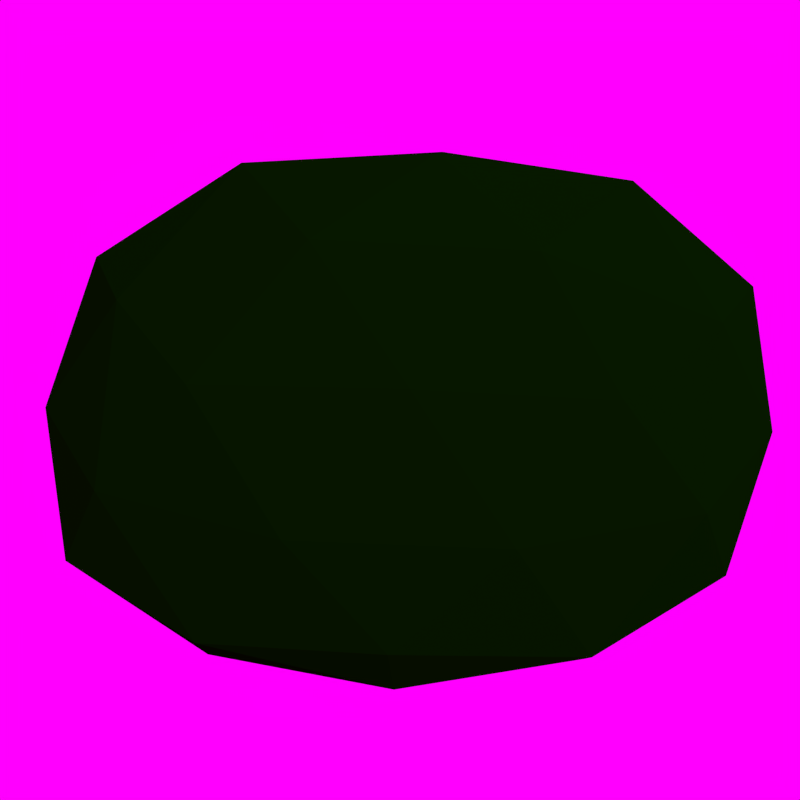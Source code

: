 # Source: emerald.blend  (saved by Blender 2.64.0; exported with 4.5.12 LTS)
import bpy
from mathutils import Matrix  # noqa: F401  (used for matrix-valued properties, if any)

bpy.ops.wm.read_factory_settings(use_empty=True)
scene = bpy.context.scene
scene.name = 'Scene'

# ---- collections
col_collection_1 = bpy.data.collections.new('Collection 1'); scene.collection.children.link(col_collection_1)

# ---- materials (node trees are filled in below, after node groups)
mat_material_001 = bpy.data.materials.new('Material.001')
mat_material_001.alpha_threshold = 0.0
mat_material_001.use_transparent_shadow = False
mat_material_001.diffuse_color = (0.001356, 0.01599, 0.0, 1.0)
mat_material_001.specular_color = (0.09754, 0.5926, 0.0)
mat_material_001.roughness = 0.5
mat_material_001.specular_intensity = 0.4065
mat_material_001.line_color = (0.0, 0.0, 0.0, 1.0)
mat_material_002 = bpy.data.materials.new('Material.002')
mat_material_002.alpha_threshold = 0.0
mat_material_002.use_transparent_shadow = False
mat_material_002.diffuse_color = (0.004853, 0.1733, 0.0, 1.0)
mat_material_002.roughness = 0.5
mat_material_002.specular_intensity = 0.0303
mat_material_002.line_color = (0.0, 0.0, 0.0, 1.0)

# ---- material node trees

# ---- world
world_world = bpy.data.worlds.new('World'); scene.world = world_world
world_world.color = (1.0, 0.0, 1.0)
world_world.use_sun_shadow = False
world_world.sun_shadow_jitter_overblur = 0.0
world_world.cycles.sampling_method = 'MANUAL'
world_world.cycles.sample_map_resolution = 256

# ---- cameras
cam_camera_001 = bpy.data.cameras.new('Camera.001')
cam_camera_001.clip_end = 100.0
cam_camera_001.lens = 35.0
cam_camera_001.sensor_width = 32.0
cam_camera_001.sensor_height = 18.0
cam_camera_001.dof.focus_distance = 0.0
cam_camera_001.dof.aperture_fstop = 128.0

# ---- lights
light_hemi = bpy.data.lights.new('Hemi', 'SUN')
light_hemi.transmission_factor = 0.0
light_hemi.angle = 1.571
light_hemi.energy = 2.0
light_hemi.shadow_buffer_clip_start = 0.5
light_hemi.shadow_soft_size = 1.0
light_hemi.shadow_cascade_max_distance = 1000.0
light_hemi.cycles.use_multiple_importance_sampling = False

# ---- meshes
me_icosphere_002 = bpy.data.meshes.new('Icosphere.002')
me_icosphere_002.from_pydata([(-0.3578, -0.7238, 0.7061), (-0.1664, -0.7177, 1.478), (-0.3158, 0.7743, 0.8763), (-0.25, 0.749, -0.5002), (-0.05983, -0.7588, -0.7491), (-0.008152, -1.665, 0.4737), (0.05983, 0.7588, 0.7491), (0.008152, 1.665, -0.4737), (0.1664, 0.7177, -1.478), (0.3158, -0.7743, -0.8763), (0.25, -0.749, 0.5002), (0.3578, 0.7238, -0.7061), (-0.2947, -0.7484, 1.209), (-0.2804, 0.05994, 1.387), (-0.4077, 0.06962, 0.8818), (-0.2037, -1.33, 0.6088), (-0.09071, -1.315, 1.077), (-0.3434, 0.8524, 0.2379), (-0.3894, 0.01867, 0.1023), (-0.2015, -0.02723, -0.7218), (-0.2643, -0.8081, -0.06366), (-0.03748, -1.41, -0.1815), (0.1473, -1.365, 0.5091), (0.05343, -0.7751, 1.147), (-0.05497, 0.03779, 1.347), (-0.1435, 0.852, 0.9168), (-0.1899, 1.451, 0.2578), (-0.1473, 1.365, -0.5091), (-0.05343, 0.7751, -1.147), (0.05497, -0.03779, -1.347), (0.1435, -0.852, -0.9168), (0.1899, -1.451, -0.2578), (0.2015, 0.02723, 0.7218), (0.03748, 1.41, 0.1815), (0.09071, 1.315, -1.077), (0.2804, -0.05994, -1.387), (0.3434, -0.8524, -0.2379), (0.3894, -0.01867, -0.1023), (0.2643, 0.8081, 0.06366), (0.2037, 1.33, -0.6088), (0.2947, 0.7484, -1.209), (0.4077, -0.06962, -0.8818)], [], [(0, 12, 14), (1, 12, 16), (0, 14, 18), (0, 18, 20), (0, 20, 15), (1, 16, 23), (2, 13, 25), (3, 17, 27), (4, 19, 29), (5, 21, 31), (1, 23, 24), (2, 25, 26), (3, 27, 28), (4, 29, 30), (5, 31, 22), (6, 32, 38), (7, 33, 39), (8, 34, 40), (9, 35, 41), (10, 36, 37), (14, 13, 2), (14, 12, 13), (12, 1, 13), (16, 15, 5), (16, 12, 15), (12, 0, 15), (18, 17, 3), (18, 14, 17), (14, 2, 17), (20, 19, 4), (20, 18, 19), (18, 3, 19), (15, 21, 5), (15, 20, 21), (20, 4, 21), (23, 22, 10), (23, 16, 22), (16, 5, 22), (25, 24, 6), (25, 13, 24), (13, 1, 24), (27, 26, 7), (27, 17, 26), (17, 2, 26), (29, 28, 8), (29, 19, 28), (19, 3, 28), (31, 30, 9), (31, 21, 30), (21, 4, 30), (24, 32, 6), (24, 23, 32), (23, 10, 32), (26, 33, 7), (26, 25, 33), (25, 6, 33), (28, 34, 8), (28, 27, 34), (27, 7, 34), (30, 35, 9), (30, 29, 35), (29, 8, 35), (22, 36, 10), (22, 31, 36), (31, 9, 36), (38, 37, 11), (38, 32, 37), (32, 10, 37), (39, 38, 11), (39, 33, 38), (33, 6, 38), (40, 39, 11), (40, 34, 39), (34, 7, 39), (41, 40, 11), (41, 35, 40), (35, 8, 40), (37, 41, 11), (37, 36, 41), (36, 9, 41)])
me_icosphere_002.materials.append(mat_material_001)
me_icosphere_002.use_remesh_preserve_volume = False
me_icosphere_002.use_remesh_preserve_attributes = False
me_icosphere_002.use_mirror_vertex_groups = False
me_icosphere_002.update()
me_icosphere_001 = bpy.data.meshes.new('Icosphere.001')
me_icosphere_001.from_pydata([(-0.3578, -0.7238, 0.7061), (-0.1664, -0.7177, 1.478), (-0.3158, 0.7743, 0.8763), (-0.25, 0.749, -0.5002), (-0.05983, -0.7588, -0.7491), (-0.008152, -1.665, 0.4737), (0.008152, 1.665, -0.4737), (0.1664, 0.7177, -1.478), (0.3158, -0.7743, -0.8763), (-0.2947, -0.7484, 1.209), (-0.2804, 0.05994, 1.387), (-0.4077, 0.06962, 0.8818), (-0.2037, -1.33, 0.6088), (-0.09071, -1.315, 1.077), (-0.3434, 0.8524, 0.2379), (-0.3894, 0.01867, 0.1023), (-0.2015, -0.02723, -0.7218), (-0.2643, -0.8081, -0.06366), (-0.03748, -1.41, -0.1815), (-0.05497, 0.03779, 1.347), (-0.1435, 0.852, 0.9168), (-0.1899, 1.451, 0.2578), (-0.1473, 1.365, -0.5091), (-0.05343, 0.7751, -1.147), (0.05497, -0.03779, -1.347), (0.1435, -0.852, -0.9168), (0.1899, -1.451, -0.2578), (0.09071, 1.315, -1.077), (0.2804, -0.05994, -1.387)], [], [(0, 9, 11), (1, 9, 13), (0, 11, 15), (0, 15, 17), (0, 17, 12), (2, 10, 20), (3, 14, 22), (4, 16, 24), (5, 18, 26), (2, 20, 21), (3, 22, 23), (4, 24, 25), (11, 10, 2), (11, 9, 10), (9, 1, 10), (13, 12, 5), (13, 9, 12), (9, 0, 12), (15, 14, 3), (15, 11, 14), (11, 2, 14), (17, 16, 4), (17, 15, 16), (15, 3, 16), (12, 18, 5), (12, 17, 18), (17, 4, 18), (20, 10, 19), (10, 1, 19), (22, 21, 6), (22, 14, 21), (14, 2, 21), (24, 23, 7), (24, 16, 23), (16, 3, 23), (26, 18, 25), (18, 4, 25), (23, 27, 7), (23, 22, 27), (22, 6, 27), (25, 28, 8), (25, 24, 28), (24, 7, 28)])
me_icosphere_001.materials.append(mat_material_002)
me_icosphere_001.use_remesh_preserve_volume = False
me_icosphere_001.use_remesh_preserve_attributes = False
me_icosphere_001.use_mirror_vertex_groups = False
me_icosphere_001.update()

# ---- objects
ob_icosphere_000 = bpy.data.objects.new('Icosphere.000', me_icosphere_002)
ob_icosphere_001 = bpy.data.objects.new('Icosphere.001', me_icosphere_001)
ob_hemi = bpy.data.objects.new('Hemi', light_hemi)
ob_camera = bpy.data.objects.new('Camera', cam_camera_001)

# ---- transforms, parenting, visibility, modifiers, constraints
ob_icosphere_000.location = (0.08572, -0.09314, 0.4186)
ob_icosphere_000.rotation_euler = (0.7593, -1.447, 1.47)
ob_icosphere_000.lineart.crease_threshold = 0.0
ob_icosphere_001.location = (0.08572, -0.09314, 0.4186)
ob_icosphere_001.rotation_euler = (0.7593, -1.447, 1.47)
ob_icosphere_001.lineart.crease_threshold = 0.0
ob_hemi.location = (3.62, 1.928, 2.457)
ob_hemi.rotation_euler = (-0.5498, 0.4693, -0.2327)
ob_hemi.lineart.crease_threshold = 0.0
ob_camera.location = (0.0, 0.0, 4.502)
ob_camera.lineart.crease_threshold = 0.0

# ---- collection membership
col_collection_1.objects.link(ob_icosphere_000)
col_collection_1.objects.link(ob_icosphere_001)
col_collection_1.objects.link(ob_hemi)
col_collection_1.objects.link(ob_camera)

# ---- scene / render settings (as saved in the file)
scene.camera = ob_camera
scene.frame_start = 1; scene.frame_end = 250; scene.frame_set(1)
scene.render.engine = 'BLENDER_EEVEE_NEXT'
scene.render.image_settings.compression = 100
scene.render.resolution_x = 40
scene.render.resolution_y = 40
scene.render.resolution_percentage = 200
scene.render.dither_intensity = 0.0
scene.render.bake_margin = 2
scene.render.bake_bias = 0.0
scene.cycles.use_denoising = False
scene.cycles.samples = 5
scene.cycles.sampling_pattern = 'TABULATED_SOBOL'
scene.cycles.light_sampling_threshold = 0.0
scene.cycles.use_adaptive_sampling = False
scene.cycles.use_light_tree = False
scene.cycles.caustics_reflective = False
scene.cycles.caustics_refractive = False
scene.cycles.blur_glossy = 0.0
scene.cycles.volume_bounces = 1
scene.cycles.pixel_filter_type = 'GAUSSIAN'
scene.cycles.sample_clamp_indirect = 0.0
scene.view_settings.view_transform = 'Standard'
bpy.context.view_layer.update()
